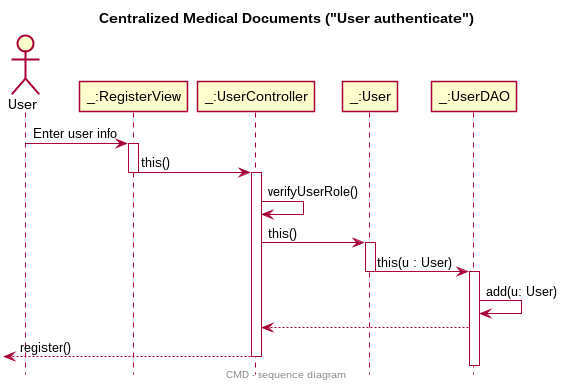

The diagram above was rendered by PlantUML. Its source (embedded in the PNG):
@startuml
skinparam monochrome  false
skinparam shadowing   false
hide footbox
hide empty members
title Centralized Medical Documents ("User authenticate")
center footer CMD - sequence diagram
actor "User" as U

participant "_:RegisterView" as RV
participant "_:UserController" as UC
participant "_:User" as US
participant "_:UserDAO" as UD



U -> RV : Enter user info
activate RV
RV -> UC:this()
deactivate RV
activate UC
UC -> UC : verifyUserRole()
UC -> US : this()
activate US
US -> UD: this(u : User)
deactivate US
activate UD

UD -> UD: add(u: User)
UD --> UC
<--UC: register()
deactivate UC


@enduml